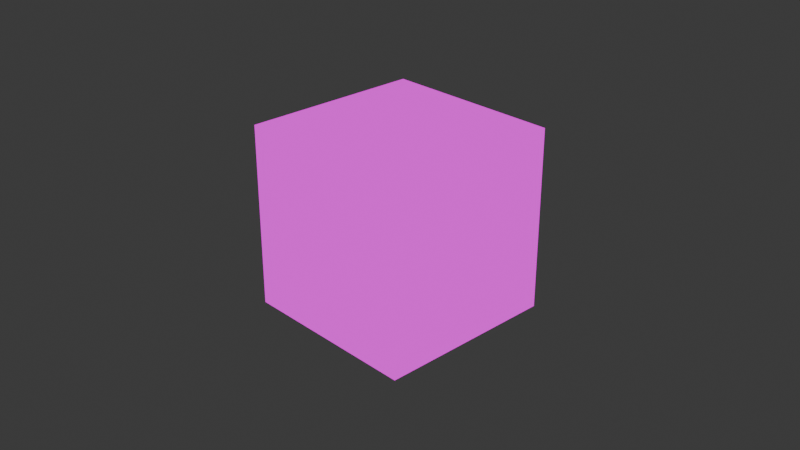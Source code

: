 # Source: untitled.blend  (saved by Blender 4.3.34; exported with 4.5.12 LTS)
import bpy
from mathutils import Matrix  # noqa: F401  (used for matrix-valued properties, if any)

bpy.ops.wm.read_factory_settings(use_empty=True)
scene = bpy.context.scene
scene.name = 'Scene'

# ---- collections
col_collection = bpy.data.collections.new('Collection'); scene.collection.children.link(col_collection)

# ---- materials (node trees are filled in below, after node groups)
mat_material_002 = bpy.data.materials.new('Material.002')

# ---- material node trees
mat_material_002.use_nodes = True; mat_material_002.node_tree.nodes.clear()
_N = mat_material_002.node_tree.nodes; _L = mat_material_002.node_tree.links
n0 = _N.new('ShaderNodeOutputMaterial'); n0.name = 'Material Output'; n0.location = (300, 300)
n1 = _N.new('ShaderNodeEmission'); n1.name = 'Emission'; n1.location = (10, 300)
n2 = _N.new('ShaderNodeTexImage'); n2.name = 'Image Texture'; n2.location = (-316, 243)
_L.new(n1.outputs[0], n0.inputs[0])
_L.new(n2.outputs[0], n1.inputs[0])
n0.is_active_output = True

# ---- world
world_world = bpy.data.worlds.new('World'); scene.world = world_world
world_world.use_nodes = True; world_world.node_tree.nodes.clear()
_N = world_world.node_tree.nodes; _L = world_world.node_tree.links
n0 = _N.new('ShaderNodeOutputWorld'); n0.name = 'World Output'; n0.location = (300, 300)
n1 = _N.new('ShaderNodeBackground'); n1.name = 'Background'; n1.location = (10, 300)
n1.inputs[0].default_value = (0.05088, 0.05088, 0.05088, 1.0)
_L.new(n1.outputs[0], n0.inputs[0])
n0.is_active_output = True
world_world.color = (0.05088, 0.05088, 0.05088)
world_world.sun_shadow_jitter_overblur = 0.0

# ---- cameras
cam_camera = bpy.data.cameras.new('Camera')
cam_camera.clip_end = 100.0
cam_camera.ortho_scale = 7.314

# ---- lights
light_light = bpy.data.lights.new('Light', 'POINT')
light_light.energy = 1000.0
light_light.shadow_soft_size = 0.1

# ---- meshes
me_cube_004 = bpy.data.meshes.new('Cube.004')
me_cube_004.from_pydata([(-1.0, -1.0, -1.0), (-1.0, -1.0, 1.0), (-1.0, 1.0, -1.0), (-1.0, 1.0, 1.0), (1.0, -1.0, -1.0), (1.0, -1.0, 1.0), (1.0, 1.0, -1.0), (1.0, 1.0, 1.0)], [], [(0, 1, 3, 2), (2, 3, 7, 6), (6, 7, 5, 4), (4, 5, 1, 0), (2, 6, 4, 0), (7, 3, 1, 5)])
_uv = me_cube_004.uv_layers.new(name='UVMap')
_uv.uv.foreach_set('vector', [0.375, 0.0, 0.625, 0.0, 0.625, 0.25, 0.375, 0.25, 0.375, 0.25, 0.625, 0.25, 0.625, 0.5, 0.375, 0.5, 0.375, 0.5, 0.625, 0.5, 0.625, 0.75, 0.375, 0.75, 0.375, 0.75, 0.625, 0.75, 0.625, 1.0, 0.375, 1.0, 0.125, 0.5, 0.375, 0.5, 0.375, 0.75, 0.125, 0.75, 0.625, 0.5, 0.875, 0.5, 0.875, 0.75, 0.625, 0.75])
me_cube_004.materials.append(mat_material_002)
me_cube_004.update()

# ---- objects
ob_light = bpy.data.objects.new('Light', light_light)
ob_camera = bpy.data.objects.new('Camera', cam_camera)
ob_cube = bpy.data.objects.new('Cube', me_cube_004)

# ---- transforms, parenting, visibility, modifiers, constraints
ob_light.location = (4.076, 1.005, 5.904)
ob_light.rotation_euler = (0.6503, 0.05522, 1.866)
ob_light.lock_rotations_4d = False
ob_light.empty_display_type = 'ARROWS'
ob_light.color = (0.0, 0.0, 0.0, 0.0)
ob_light.lineart.crease_threshold = 0.0
ob_camera.location = (7.359, -6.926, 4.958)
ob_camera.rotation_euler = (1.109, 0.0, 0.8149)
ob_camera.lock_rotations_4d = False
ob_camera.empty_display_type = 'ARROWS'
ob_camera.color = (0.0, 0.0, 0.0, 0.0)
ob_camera.display_type = 'WIRE'
ob_camera.lineart.crease_threshold = 0.0
ob_cube.location = (0.0, 0.0, 0.0)

# ---- collection membership
col_collection.objects.link(ob_light)
col_collection.objects.link(ob_camera)
col_collection.objects.link(ob_cube)

# ---- scene / render settings (as saved in the file)
scene.camera = ob_camera
scene.frame_start = 1; scene.frame_end = 250; scene.frame_set(36)
scene.render.engine = 'BLENDER_EEVEE_NEXT'
bpy.context.view_layer.update()
